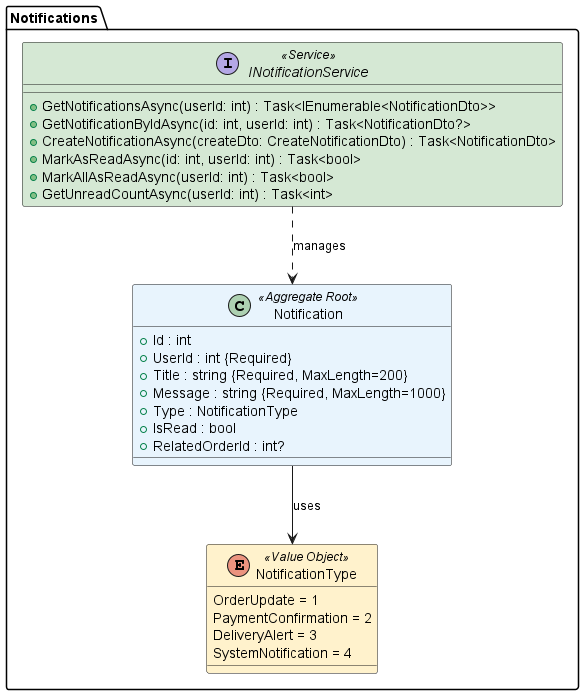

The diagram above was rendered by PlantUML. Its source (embedded in the PNG):
@startuml Notification Domain Layer Class Diagram

!define ENTITY_COLOR #E8F4FD
!define VALUE_OBJECT_COLOR #FFF2CC
!define SERVICE_COLOR #D5E8D4

package "Notifications" {
    
    ' Value Object - Enumeration
    enum NotificationType <<Value Object>> VALUE_OBJECT_COLOR {
        OrderUpdate = 1
        PaymentConfirmation = 2
        DeliveryAlert = 3
        SystemNotification = 4
    }
    
    ' Aggregate Root
    class Notification <<Aggregate Root>> ENTITY_COLOR {
        + Id : int
        + UserId : int {Required}
        + Title : string {Required, MaxLength=200}
        + Message : string {Required, MaxLength=1000}
        + Type : NotificationType
        + IsRead : bool
        + RelatedOrderId : int?
    }
    
    ' Service Interface
    interface INotificationService <<Service>> SERVICE_COLOR {
        + GetNotificationsAsync(userId: int) : Task<IEnumerable<NotificationDto>>
        + GetNotificationByIdAsync(id: int, userId: int) : Task<NotificationDto?>
        + CreateNotificationAsync(createDto: CreateNotificationDto) : Task<NotificationDto>
        + MarkAsReadAsync(id: int, userId: int) : Task<bool>
        + MarkAllAsReadAsync(userId: int) : Task<bool>
        + GetUnreadCountAsync(userId: int) : Task<int>
    }
    
    ' Relationships between Aggregate and Value Object
    Notification --> NotificationType : uses
    
    ' Service Relationships
    INotificationService ..> Notification : manages
}

@enduml